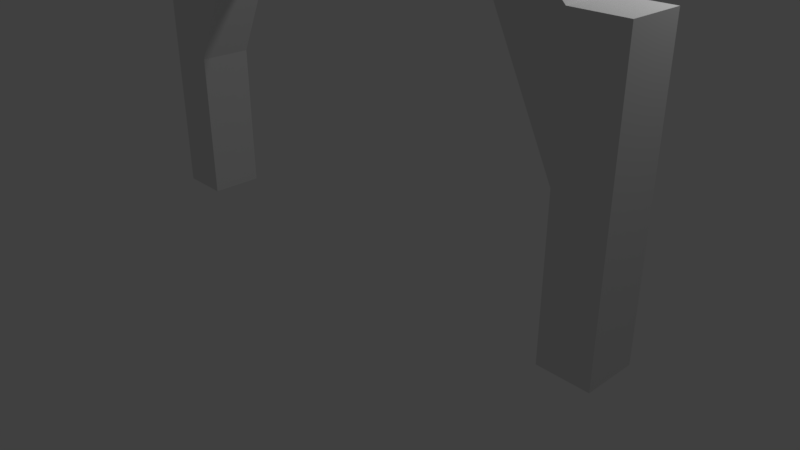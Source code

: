 # Source: BasicArchway.blend  (saved by Blender 2.79.0; exported with 4.5.12 LTS)
import bpy
from mathutils import Matrix  # noqa: F401  (used for matrix-valued properties, if any)

bpy.ops.wm.read_factory_settings(use_empty=True)
scene = bpy.context.scene
scene.name = 'Scene'

# ---- collections
col_collection_1 = bpy.data.collections.new('Collection 1'); scene.collection.children.link(col_collection_1)

# ---- materials (node trees are filled in below, after node groups)
mat_material = bpy.data.materials.new('Material')
mat_material.alpha_threshold = 0.0
mat_material.use_transparent_shadow = False
mat_material.roughness = 0.5
mat_material.line_color = (0.0, 0.0, 0.0, 1.0)

# ---- material node trees

# ---- world
world_world = bpy.data.worlds.new('World'); scene.world = world_world
world_world.color = (0.05088, 0.05088, 0.05088)
world_world.use_sun_shadow = False
world_world.sun_shadow_jitter_overblur = 0.0
world_world.cycles.sampling_method = 'MANUAL'

# ---- cameras
cam_camera = bpy.data.cameras.new('Camera')
cam_camera.clip_end = 100.0
cam_camera.lens = 35.0
cam_camera.sensor_width = 32.0
cam_camera.sensor_height = 18.0
cam_camera.ortho_scale = 7.314
cam_camera.dof.focus_distance = 0.0
cam_camera.dof.aperture_fstop = 128.0

# ---- lights
light_lamp = bpy.data.lights.new('Lamp', 'POINT')
light_lamp.transmission_factor = 0.0
light_lamp.cutoff_distance = 30.0
light_lamp.energy = 100.0
light_lamp.shadow_buffer_clip_start = 1.001
light_lamp.shadow_soft_size = 0.1
light_lamp.shadow_maximum_resolution = 0.006
light_lamp.use_absolute_resolution = True

# ---- meshes
me_cube = bpy.data.meshes.new('Cube')
me_cube.from_pydata([(1.0, 1.0, -1.0), (1.0, -1.0, -1.0), (-1.0, -1.0, -1.0), (-1.0, 1.0, -1.0), (1.0, 1.0, 1.0), (1.0, -1.0, 1.0), (-1.0, -1.0, 1.0), (-1.0, 1.0, 1.0), (1.0, -1.0, -1.0), (-1.0, -1.0, -1.0), (1.0, -1.0, 1.0), (-1.0, -1.0, 1.0), (1.0, 1.0, -1.0), (1.0, -1.0, -1.0), (1.0, 1.0, 1.0), (1.0, -1.0, 1.0), (1.0, 1.0, -1.0), (1.0, -1.0, -1.0), (1.0, 1.0, 1.0), (1.0, -1.0, 1.0), (1.0, 1.0, -1.0), (1.0, -1.0, -1.0), (1.0, 1.0, 1.0), (1.0, -1.0, 1.0), (1.0, 1.0, -1.0), (1.0, -1.0, -1.0), (1.0, 1.0, 1.0), (1.0, -1.0, 1.0), (5.718, 1.0, -1.0), (5.718, -1.0, -1.0), (5.718, 1.0, 1.0), (5.718, -1.0, 1.0), (8.575, 1.0, -6.714), (8.575, -1.0, -6.714), (8.575, 1.0, -1.857), (8.575, -1.0, -1.857), (10.49, 1.0, -6.714), (10.49, -1.0, -6.714), (10.49, 1.0, -1.857), (10.49, -1.0, -1.857), (8.575, 1.0, -12.42), (8.575, -1.0, -12.42), (10.49, 1.0, -12.42), (10.49, -1.0, -12.42)], [], [(0, 1, 2, 3), (4, 7, 6, 5), (4, 5, 15, 14), (5, 6, 11, 10), (2, 6, 7, 3), (4, 0, 3, 7), (8, 10, 11, 9), (6, 2, 9, 11), (1, 5, 10, 8), (2, 1, 8, 9), (12, 14, 18, 16), (5, 1, 13, 15), (0, 4, 14, 12), (1, 0, 12, 13), (19, 17, 21, 23), (15, 13, 17, 19), (13, 12, 16, 17), (14, 15, 19, 18), (22, 23, 27, 26), (17, 16, 20, 21), (18, 19, 23, 22), (16, 18, 22, 20), (27, 25, 29, 31), (20, 22, 26, 24), (23, 21, 25, 27), (21, 20, 24, 25), (31, 29, 33, 35), (25, 24, 28, 29), (26, 27, 31, 30), (24, 26, 30, 28), (34, 35, 39, 38), (29, 28, 32, 33), (30, 31, 35, 34), (28, 30, 34, 32), (36, 38, 39, 37), (32, 34, 38, 36), (35, 33, 37, 39), (32, 36, 42, 40), (41, 40, 42, 43), (36, 37, 43, 42), (37, 33, 41, 43), (33, 32, 40, 41)])
me_cube.materials.append(mat_material)
me_cube.use_remesh_preserve_volume = False
me_cube.use_remesh_preserve_attributes = False
me_cube.use_mirror_vertex_groups = False
me_cube.update()

# ---- objects
ob_cube = bpy.data.objects.new('Cube', me_cube)
ob_lamp = bpy.data.objects.new('Lamp', light_lamp)
ob_camera = bpy.data.objects.new('Camera', cam_camera)

# ---- transforms, parenting, visibility, modifiers, constraints
ob_cube.location = (0.0, 0.0, 4.352)
ob_cube.scale = (0.35, 0.35, 0.35)
ob_cube.lock_rotations_4d = False
ob_cube.empty_display_type = 'ARROWS'
ob_cube.lineart.crease_threshold = 0.0
_m = ob_cube.modifiers.new('Mirror', 'MIRROR')
ob_lamp.location = (4.076, 1.005, 5.904)
ob_lamp.rotation_euler = (0.6503, 0.05522, 1.866)
ob_lamp.lock_rotations_4d = False
ob_lamp.empty_display_type = 'ARROWS'
ob_lamp.color = (0.0, 0.0, 0.0, 0.0)
ob_lamp.lineart.crease_threshold = 0.0
ob_camera.location = (7.481, -6.508, 5.344)
ob_camera.rotation_euler = (1.109, 0.0, 0.8149)
ob_camera.lock_rotations_4d = False
ob_camera.empty_display_type = 'ARROWS'
ob_camera.color = (0.0, 0.0, 0.0, 0.0)
ob_camera.display_type = 'WIRE'
ob_camera.lineart.crease_threshold = 0.0

# ---- collection membership
col_collection_1.objects.link(ob_cube)
col_collection_1.objects.link(ob_lamp)
col_collection_1.objects.link(ob_camera)

# ---- scene / render settings (as saved in the file)
scene.camera = ob_camera
scene.frame_start = 1; scene.frame_end = 250; scene.frame_set(1)
scene.render.engine = 'BLENDER_EEVEE_NEXT'
scene.render.resolution_percentage = 50
scene.render.dither_intensity = 0.0
scene.cycles.use_denoising = False
scene.cycles.samples = 128
scene.cycles.sampling_pattern = 'TABULATED_SOBOL'
scene.cycles.use_adaptive_sampling = False
scene.cycles.use_light_tree = False
scene.cycles.blur_glossy = 0.0
scene.cycles.sample_clamp_indirect = 0.0
scene.view_settings.view_transform = 'Standard'
bpy.context.view_layer.update()
